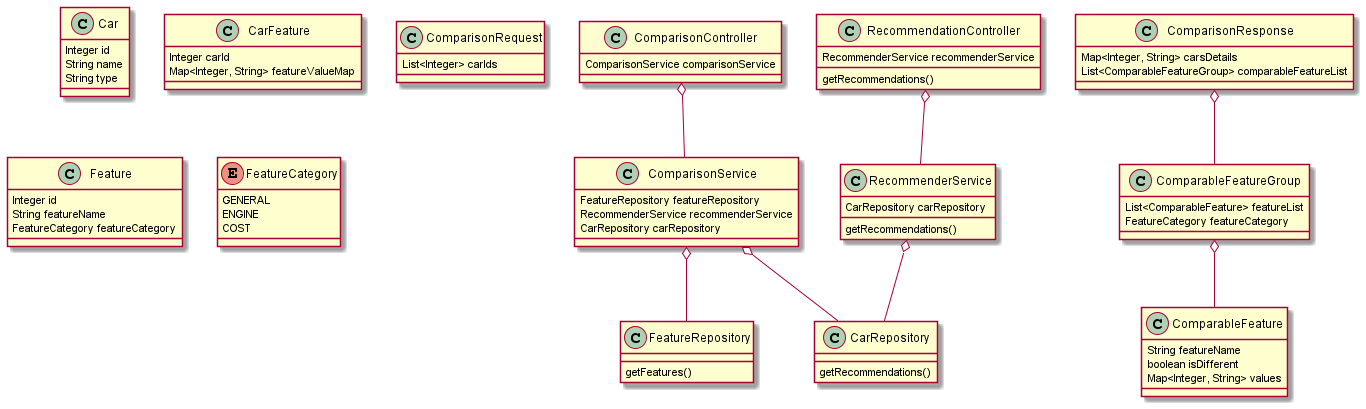

The diagram above was rendered by PlantUML. Its source (embedded in the PNG):
@startuml
'https://plantuml.com/class-diagram

class RecommenderService {
    CarRepository carRepository
    getRecommendations()
}

class RecommendationController {
    RecommenderService recommenderService
    getRecommendations()
}

RecommendationController o-- RecommenderService

class Car {
     Integer id
     String name
     String type
}

class CarFeature {
    Integer carId
    Map<Integer, String> featureValueMap
}

class ComparableFeature {
    String featureName
    boolean isDifferent
    Map<Integer, String> values
}

class ComparableFeatureGroup {
    List<ComparableFeature> featureList
    FeatureCategory featureCategory
}

ComparableFeatureGroup o-- ComparableFeature

class ComparisonRequest {
    List<Integer> carIds
}

class ComparisonResponse {
    Map<Integer, String> carsDetails
    List<ComparableFeatureGroup> comparableFeatureList
}

ComparisonResponse o-- ComparableFeatureGroup

class Feature {
    Integer id
    String featureName
    FeatureCategory featureCategory
}

class CarRepository {
    getRecommendations()
}

RecommenderService o-- CarRepository

class FeatureRepository {
    getFeatures()
}

class ComparisonController {
    ComparisonService comparisonService
}

class ComparisonService {
    FeatureRepository featureRepository
    RecommenderService recommenderService
    CarRepository carRepository
}

ComparisonController o-- ComparisonService
ComparisonService o-- FeatureRepository
ComparisonService o-- CarRepository


enum FeatureCategory {
GENERAL
ENGINE
COST
}

@enduml